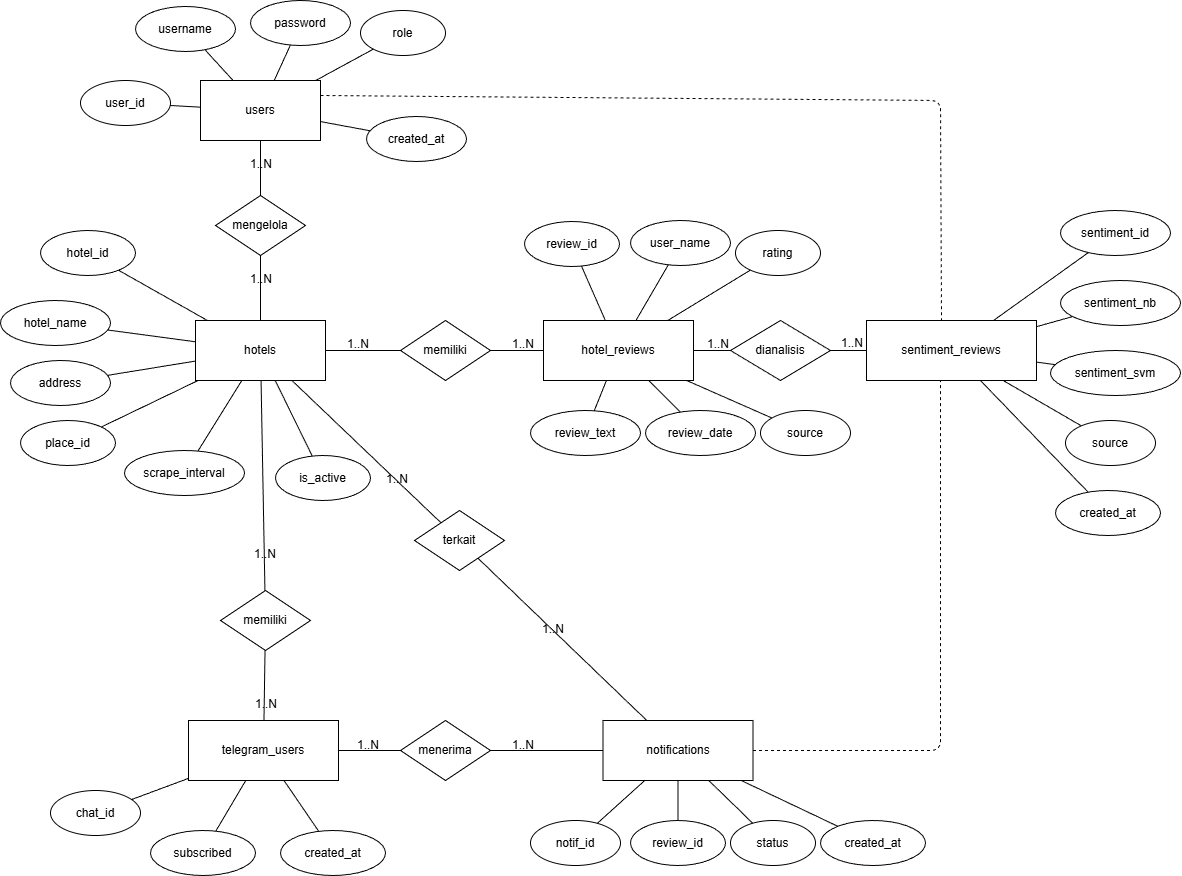

The diagram above was exported from draw.io. Its source (the exported page's mxGraphModel, read from the mxfile embedded in the PNG):
<mxGraphModel dx="1830" dy="670" grid="1" gridSize="10" guides="1" tooltips="1" connect="1" arrows="1" fold="1" page="1" pageScale="1" pageWidth="1800" pageHeight="1200" math="0" shadow="0">
  <root>
    <mxCell id="0" />
    <mxCell id="1" parent="0" />
    <mxCell id="e_hotels" value="hotels" style="whiteSpace=wrap;html=1;" vertex="1" parent="1">
      <mxGeometry x="755" y="320" width="130" height="60" as="geometry" />
    </mxCell>
    <mxCell id="e_users" value="users" style="whiteSpace=wrap;html=1;" vertex="1" parent="1">
      <mxGeometry x="760" y="80" width="120" height="60" as="geometry" />
    </mxCell>
    <mxCell id="e_reviews" value="hotel_reviews" style="whiteSpace=wrap;html=1;" vertex="1" parent="1">
      <mxGeometry x="1103" y="320" width="150" height="60" as="geometry" />
    </mxCell>
    <mxCell id="e_sentiment" value="sentiment_reviews" style="whiteSpace=wrap;html=1;" vertex="1" parent="1">
      <mxGeometry x="1426" y="320" width="170" height="60" as="geometry" />
    </mxCell>
    <mxCell id="e_telegram" value="telegram_users" style="whiteSpace=wrap;html=1;" vertex="1" parent="1">
      <mxGeometry x="748" y="720" width="150" height="60" as="geometry" />
    </mxCell>
    <mxCell id="e_notifications" value="notifications" style="whiteSpace=wrap;html=1;" vertex="1" parent="1">
      <mxGeometry x="1162.5" y="720" width="150" height="60" as="geometry" />
    </mxCell>
    <mxCell id="r_mengelola" value="mengelola" style="rhombus;whiteSpace=wrap;html=1;" vertex="1" parent="1">
      <mxGeometry x="775" y="195" width="90" height="60" as="geometry" />
    </mxCell>
    <mxCell id="r_memiliki_review" value="memiliki" style="rhombus;whiteSpace=wrap;html=1;" vertex="1" parent="1">
      <mxGeometry x="960" y="320" width="90" height="60" as="geometry" />
    </mxCell>
    <mxCell id="r_dianalisis" value="dianalisis" style="rhombus;whiteSpace=wrap;html=1;" vertex="1" parent="1">
      <mxGeometry x="1290" y="320" width="100" height="60" as="geometry" />
    </mxCell>
    <mxCell id="r_memiliki_sub" value="memiliki" style="rhombus;whiteSpace=wrap;html=1;" vertex="1" parent="1">
      <mxGeometry x="780" y="590" width="90" height="60" as="geometry" />
    </mxCell>
    <mxCell id="r_menerima" value="menerima" style="rhombus;whiteSpace=wrap;html=1;" vertex="1" parent="1">
      <mxGeometry x="960" y="720" width="90" height="60" as="geometry" />
    </mxCell>
    <mxCell id="r_terkait_notif" value="terkait" style="rhombus;whiteSpace=wrap;html=1;" vertex="1" parent="1">
      <mxGeometry x="974" y="510" width="90" height="60" as="geometry" />
    </mxCell>
    <mxCell id="a_hotels_id" value="hotel_id" style="ellipse;whiteSpace=wrap;html=1;" vertex="1" parent="1">
      <mxGeometry x="600" y="230" width="95" height="45" as="geometry" />
    </mxCell>
    <mxCell id="a_hotels_name" value="hotel_name" style="ellipse;whiteSpace=wrap;html=1;" vertex="1" parent="1">
      <mxGeometry x="560" y="300" width="110" height="45" as="geometry" />
    </mxCell>
    <mxCell id="a_hotels_addr" value="address" style="ellipse;whiteSpace=wrap;html=1;" vertex="1" parent="1">
      <mxGeometry x="570" y="360" width="100" height="45" as="geometry" />
    </mxCell>
    <mxCell id="a_hotels_place" value="place_id" style="ellipse;whiteSpace=wrap;html=1;" vertex="1" parent="1">
      <mxGeometry x="580" y="420" width="95" height="45" as="geometry" />
    </mxCell>
    <mxCell id="a_hotels_interval" value="scrape_interval" style="ellipse;whiteSpace=wrap;html=1;" vertex="1" parent="1">
      <mxGeometry x="684" y="450" width="120" height="45" as="geometry" />
    </mxCell>
    <mxCell id="a_hotels_active" value="is_active" style="ellipse;whiteSpace=wrap;html=1;" vertex="1" parent="1">
      <mxGeometry x="835" y="455" width="95" height="45" as="geometry" />
    </mxCell>
    <mxCell id="a_users_id" value="user_id" style="ellipse;whiteSpace=wrap;html=1;" vertex="1" parent="1">
      <mxGeometry x="640" y="80" width="90" height="45" as="geometry" />
    </mxCell>
    <mxCell id="a_users_username" value="username" style="ellipse;whiteSpace=wrap;html=1;" vertex="1" parent="1">
      <mxGeometry x="695" y="6" width="100" height="45" as="geometry" />
    </mxCell>
    <mxCell id="a_users_password" value="password" style="ellipse;whiteSpace=wrap;html=1;" vertex="1" parent="1">
      <mxGeometry x="810" width="100" height="45" as="geometry" />
    </mxCell>
    <mxCell id="a_users_role" value="role" style="ellipse;whiteSpace=wrap;html=1;" vertex="1" parent="1">
      <mxGeometry x="920" y="10" width="85" height="45" as="geometry" />
    </mxCell>
    <mxCell id="a_users_created" value="created_at" style="ellipse;whiteSpace=wrap;html=1;" vertex="1" parent="1">
      <mxGeometry x="926" y="116" width="100" height="45" as="geometry" />
    </mxCell>
    <mxCell id="a_reviews_id" value="review_id" style="ellipse;whiteSpace=wrap;html=1;" vertex="1" parent="1">
      <mxGeometry x="1084" y="221" width="95" height="45" as="geometry" />
    </mxCell>
    <mxCell id="a_reviews_user" value="user_name" style="ellipse;whiteSpace=wrap;html=1;" vertex="1" parent="1">
      <mxGeometry x="1190" y="220" width="100" height="45" as="geometry" />
    </mxCell>
    <mxCell id="a_reviews_rating" value="rating" style="ellipse;whiteSpace=wrap;html=1;" vertex="1" parent="1">
      <mxGeometry x="1295" y="230" width="85" height="45" as="geometry" />
    </mxCell>
    <mxCell id="a_reviews_text" value="review_text" style="ellipse;whiteSpace=wrap;html=1;" vertex="1" parent="1">
      <mxGeometry x="1090" y="410" width="110" height="45" as="geometry" />
    </mxCell>
    <mxCell id="a_reviews_date" value="review_date" style="ellipse;whiteSpace=wrap;html=1;" vertex="1" parent="1">
      <mxGeometry x="1205" y="410" width="110" height="45" as="geometry" />
    </mxCell>
    <mxCell id="a_reviews_source" value="source" style="ellipse;whiteSpace=wrap;html=1;" vertex="1" parent="1">
      <mxGeometry x="1320" y="410" width="90" height="45" as="geometry" />
    </mxCell>
    <mxCell id="a_sent_id" value="sentiment_id" style="ellipse;whiteSpace=wrap;html=1;" vertex="1" parent="1">
      <mxGeometry x="1620" y="210" width="110" height="45" as="geometry" />
    </mxCell>
    <mxCell id="a_sent_nb" value="sentiment_nb" style="ellipse;whiteSpace=wrap;html=1;" vertex="1" parent="1">
      <mxGeometry x="1620" y="280" width="120" height="45" as="geometry" />
    </mxCell>
    <mxCell id="a_sent_svm" value="sentiment_svm" style="ellipse;whiteSpace=wrap;html=1;" vertex="1" parent="1">
      <mxGeometry x="1610" y="350" width="130" height="45" as="geometry" />
    </mxCell>
    <mxCell id="a_sent_source" value="source" style="ellipse;whiteSpace=wrap;html=1;" vertex="1" parent="1">
      <mxGeometry x="1625" y="420" width="90" height="45" as="geometry" />
    </mxCell>
    <mxCell id="a_sent_created" value="created_at" style="ellipse;whiteSpace=wrap;html=1;" vertex="1" parent="1">
      <mxGeometry x="1615" y="490" width="105" height="45" as="geometry" />
    </mxCell>
    <mxCell id="a_tg_chat" value="chat_id" style="ellipse;whiteSpace=wrap;html=1;" vertex="1" parent="1">
      <mxGeometry x="610" y="790" width="90" height="45" as="geometry" />
    </mxCell>
    <mxCell id="a_tg_subscribed" value="subscribed" style="ellipse;whiteSpace=wrap;html=1;" vertex="1" parent="1">
      <mxGeometry x="710" y="830" width="105" height="45" as="geometry" />
    </mxCell>
    <mxCell id="a_tg_created" value="created_at" style="ellipse;whiteSpace=wrap;html=1;" vertex="1" parent="1">
      <mxGeometry x="840" y="830" width="105" height="45" as="geometry" />
    </mxCell>
    <mxCell id="a_notif_id" value="notif_id" style="ellipse;whiteSpace=wrap;html=1;" vertex="1" parent="1">
      <mxGeometry x="1090" y="820" width="90" height="45" as="geometry" />
    </mxCell>
    <mxCell id="a_notif_review" value="review_id" style="ellipse;whiteSpace=wrap;html=1;" vertex="1" parent="1">
      <mxGeometry x="1190" y="820" width="95" height="45" as="geometry" />
    </mxCell>
    <mxCell id="a_notif_status" value="status" style="ellipse;whiteSpace=wrap;html=1;" vertex="1" parent="1">
      <mxGeometry x="1290" y="820" width="85" height="45" as="geometry" />
    </mxCell>
    <mxCell id="a_notif_created" value="created_at" style="ellipse;whiteSpace=wrap;html=1;" vertex="1" parent="1">
      <mxGeometry x="1380" y="820" width="105" height="45" as="geometry" />
    </mxCell>
    <mxCell id="l1" value="" style="endArrow=none;html=1;" edge="1" parent="1" source="e_users" target="r_mengelola">
      <mxGeometry relative="1" as="geometry" />
    </mxCell>
    <mxCell id="l2" value="" style="endArrow=none;html=1;" edge="1" parent="1" source="r_mengelola" target="e_hotels">
      <mxGeometry relative="1" as="geometry" />
    </mxCell>
    <mxCell id="c1a" value="1..N" style="text;html=1;strokeColor=none;fillColor=none;" vertex="1" parent="1">
      <mxGeometry x="808" y="150" width="30" height="20" as="geometry" />
    </mxCell>
    <mxCell id="c1b" value="1..N" style="text;html=1;strokeColor=none;fillColor=none;" vertex="1" parent="1">
      <mxGeometry x="808" y="265" width="30" height="20" as="geometry" />
    </mxCell>
    <mxCell id="l3" value="" style="endArrow=none;html=1;" edge="1" parent="1" source="e_hotels" target="r_memiliki_review">
      <mxGeometry relative="1" as="geometry" />
    </mxCell>
    <mxCell id="l4" value="" style="endArrow=none;html=1;" edge="1" parent="1" source="r_memiliki_review" target="e_reviews">
      <mxGeometry relative="1" as="geometry" />
    </mxCell>
    <mxCell id="c2a" value="1..N" style="text;html=1;strokeColor=none;fillColor=none;" vertex="1" parent="1">
      <mxGeometry x="905" y="330" width="30" height="20" as="geometry" />
    </mxCell>
    <mxCell id="c2b" value="1..N" style="text;html=1;strokeColor=none;fillColor=none;" vertex="1" parent="1">
      <mxGeometry x="1070" y="330" width="30" height="20" as="geometry" />
    </mxCell>
    <mxCell id="l5" value="" style="endArrow=none;html=1;" edge="1" parent="1" source="e_reviews" target="r_dianalisis">
      <mxGeometry relative="1" as="geometry" />
    </mxCell>
    <mxCell id="l6" value="" style="endArrow=none;html=1;" edge="1" parent="1" source="r_dianalisis" target="e_sentiment">
      <mxGeometry relative="1" as="geometry" />
    </mxCell>
    <mxCell id="c3a" value="1..N" style="text;html=1;strokeColor=none;fillColor=none;" vertex="1" parent="1">
      <mxGeometry x="1265" y="330" width="30" height="20" as="geometry" />
    </mxCell>
    <mxCell id="c3b" value="1..N" style="text;html=1;strokeColor=none;fillColor=none;" vertex="1" parent="1">
      <mxGeometry x="1399" y="329" width="30" height="20" as="geometry" />
    </mxCell>
    <mxCell id="l7" value="" style="endArrow=none;html=1;" edge="1" parent="1" source="e_hotels" target="r_memiliki_sub">
      <mxGeometry relative="1" as="geometry" />
    </mxCell>
    <mxCell id="l8" value="" style="endArrow=none;html=1;" edge="1" parent="1" source="r_memiliki_sub" target="e_telegram">
      <mxGeometry relative="1" as="geometry" />
    </mxCell>
    <mxCell id="c4a" value="1..N" style="text;html=1;strokeColor=none;fillColor=none;" vertex="1" parent="1">
      <mxGeometry x="812" y="540" width="30" height="20" as="geometry" />
    </mxCell>
    <mxCell id="c4b" value="1..N" style="text;html=1;strokeColor=none;fillColor=none;" vertex="1" parent="1">
      <mxGeometry x="813" y="690" width="30" height="20" as="geometry" />
    </mxCell>
    <mxCell id="l9" value="" style="endArrow=none;html=1;" edge="1" parent="1" source="e_telegram" target="r_menerima">
      <mxGeometry relative="1" as="geometry" />
    </mxCell>
    <mxCell id="l10" value="" style="endArrow=none;html=1;" edge="1" parent="1" source="r_menerima" target="e_notifications">
      <mxGeometry relative="1" as="geometry" />
    </mxCell>
    <mxCell id="c5a" value="1..N" style="text;html=1;strokeColor=none;fillColor=none;" vertex="1" parent="1">
      <mxGeometry x="915" y="731" width="30" height="20" as="geometry" />
    </mxCell>
    <mxCell id="c5b" value="1..N" style="text;html=1;strokeColor=none;fillColor=none;" vertex="1" parent="1">
      <mxGeometry x="1070" y="731" width="30" height="20" as="geometry" />
    </mxCell>
    <mxCell id="l11" value="" style="endArrow=none;html=1;" edge="1" parent="1" source="e_hotels" target="r_terkait_notif">
      <mxGeometry relative="1" as="geometry" />
    </mxCell>
    <mxCell id="l12" value="" style="endArrow=none;html=1;" edge="1" parent="1" source="r_terkait_notif" target="e_notifications">
      <mxGeometry relative="1" as="geometry" />
    </mxCell>
    <mxCell id="c6a" value="1..N" style="text;html=1;strokeColor=none;fillColor=none;" vertex="1" parent="1">
      <mxGeometry x="944" y="465" width="30" height="20" as="geometry" />
    </mxCell>
    <mxCell id="c6b" value="1..N" style="text;html=1;strokeColor=none;fillColor=none;" vertex="1" parent="1">
      <mxGeometry x="1100" y="615" width="30" height="20" as="geometry" />
    </mxCell>
    <mxCell id="ha1" value="" style="endArrow=none;html=1;" edge="1" parent="1" source="e_hotels" target="a_hotels_id">
      <mxGeometry relative="1" as="geometry" />
    </mxCell>
    <mxCell id="ha2" value="" style="endArrow=none;html=1;" edge="1" parent="1" source="e_hotels" target="a_hotels_name">
      <mxGeometry relative="1" as="geometry" />
    </mxCell>
    <mxCell id="ha3" value="" style="endArrow=none;html=1;" edge="1" parent="1" source="e_hotels" target="a_hotels_addr">
      <mxGeometry relative="1" as="geometry" />
    </mxCell>
    <mxCell id="ha4" value="" style="endArrow=none;html=1;" edge="1" parent="1" source="e_hotels" target="a_hotels_place">
      <mxGeometry relative="1" as="geometry" />
    </mxCell>
    <mxCell id="ha5" value="" style="endArrow=none;html=1;" edge="1" parent="1" source="e_hotels" target="a_hotels_interval">
      <mxGeometry relative="1" as="geometry" />
    </mxCell>
    <mxCell id="ha6" value="" style="endArrow=none;html=1;" edge="1" parent="1" source="e_hotels" target="a_hotels_active">
      <mxGeometry relative="1" as="geometry" />
    </mxCell>
    <mxCell id="ua1" value="" style="endArrow=none;html=1;" edge="1" parent="1" source="e_users" target="a_users_id">
      <mxGeometry relative="1" as="geometry" />
    </mxCell>
    <mxCell id="ua2" value="" style="endArrow=none;html=1;" edge="1" parent="1" source="e_users" target="a_users_username">
      <mxGeometry relative="1" as="geometry" />
    </mxCell>
    <mxCell id="ua3" value="" style="endArrow=none;html=1;" edge="1" parent="1" source="e_users" target="a_users_password">
      <mxGeometry relative="1" as="geometry" />
    </mxCell>
    <mxCell id="ua4" value="" style="endArrow=none;html=1;" edge="1" parent="1" source="e_users" target="a_users_role">
      <mxGeometry relative="1" as="geometry" />
    </mxCell>
    <mxCell id="ua5" value="" style="endArrow=none;html=1;" edge="1" parent="1" source="e_users" target="a_users_created">
      <mxGeometry relative="1" as="geometry" />
    </mxCell>
    <mxCell id="ra1" value="" style="endArrow=none;html=1;" edge="1" parent="1" source="e_reviews" target="a_reviews_id">
      <mxGeometry relative="1" as="geometry" />
    </mxCell>
    <mxCell id="ra2" value="" style="endArrow=none;html=1;" edge="1" parent="1" source="e_reviews" target="a_reviews_user">
      <mxGeometry relative="1" as="geometry" />
    </mxCell>
    <mxCell id="ra3" value="" style="endArrow=none;html=1;" edge="1" parent="1" source="e_reviews" target="a_reviews_rating">
      <mxGeometry relative="1" as="geometry" />
    </mxCell>
    <mxCell id="ra4" value="" style="endArrow=none;html=1;" edge="1" parent="1" source="e_reviews" target="a_reviews_text">
      <mxGeometry relative="1" as="geometry" />
    </mxCell>
    <mxCell id="ra5" value="" style="endArrow=none;html=1;" edge="1" parent="1" source="e_reviews" target="a_reviews_date">
      <mxGeometry relative="1" as="geometry" />
    </mxCell>
    <mxCell id="ra6" value="" style="endArrow=none;html=1;" edge="1" parent="1" source="e_reviews" target="a_reviews_source">
      <mxGeometry relative="1" as="geometry" />
    </mxCell>
    <mxCell id="sa1" value="" style="endArrow=none;html=1;" edge="1" parent="1" source="e_sentiment" target="a_sent_id">
      <mxGeometry relative="1" as="geometry" />
    </mxCell>
    <mxCell id="sa2" value="" style="endArrow=none;html=1;" edge="1" parent="1" source="e_sentiment" target="a_sent_nb">
      <mxGeometry relative="1" as="geometry" />
    </mxCell>
    <mxCell id="sa3" value="" style="endArrow=none;html=1;" edge="1" parent="1" source="e_sentiment" target="a_sent_svm">
      <mxGeometry relative="1" as="geometry" />
    </mxCell>
    <mxCell id="sa4" value="" style="endArrow=none;html=1;" edge="1" parent="1" source="e_sentiment" target="a_sent_source">
      <mxGeometry relative="1" as="geometry" />
    </mxCell>
    <mxCell id="sa5" value="" style="endArrow=none;html=1;" edge="1" parent="1" source="e_sentiment" target="a_sent_created">
      <mxGeometry relative="1" as="geometry" />
    </mxCell>
    <mxCell id="ta1" value="" style="endArrow=none;html=1;" edge="1" parent="1" source="e_telegram" target="a_tg_chat">
      <mxGeometry relative="1" as="geometry" />
    </mxCell>
    <mxCell id="ta2" value="" style="endArrow=none;html=1;" edge="1" parent="1" source="e_telegram" target="a_tg_subscribed">
      <mxGeometry relative="1" as="geometry" />
    </mxCell>
    <mxCell id="ta3" value="" style="endArrow=none;html=1;" edge="1" parent="1" source="e_telegram" target="a_tg_created">
      <mxGeometry relative="1" as="geometry" />
    </mxCell>
    <mxCell id="na1" value="" style="endArrow=none;html=1;" edge="1" parent="1" source="e_notifications" target="a_notif_id">
      <mxGeometry relative="1" as="geometry" />
    </mxCell>
    <mxCell id="na2" value="" style="endArrow=none;html=1;" edge="1" parent="1" source="e_notifications" target="a_notif_review">
      <mxGeometry relative="1" as="geometry" />
    </mxCell>
    <mxCell id="na3" value="" style="endArrow=none;html=1;" edge="1" parent="1" source="e_notifications" target="a_notif_status">
      <mxGeometry relative="1" as="geometry" />
    </mxCell>
    <mxCell id="na4" value="" style="endArrow=none;html=1;" edge="1" parent="1" source="e_notifications" target="a_notif_created">
      <mxGeometry relative="1" as="geometry" />
    </mxCell>
    <mxCell id="9" value="" style="endArrow=none;dashed=1;html=1;exitX=1;exitY=0.5;exitDx=0;exitDy=0;entryX=0.435;entryY=1;entryDx=0;entryDy=0;entryPerimeter=0;" edge="1" parent="1" source="e_notifications" target="e_sentiment">
      <mxGeometry width="50" height="50" relative="1" as="geometry">
        <mxPoint x="1320" y="730" as="sourcePoint" />
        <mxPoint x="1490" y="460" as="targetPoint" />
        <Array as="points">
          <mxPoint x="1500" y="750" />
        </Array>
      </mxGeometry>
    </mxCell>
    <mxCell id="10" value="" style="endArrow=none;dashed=1;html=1;entryX=0.5;entryY=0;entryDx=0;entryDy=0;" edge="1" parent="1">
      <mxGeometry width="50" height="50" relative="1" as="geometry">
        <mxPoint x="880" y="95" as="sourcePoint" />
        <mxPoint x="1501" y="320" as="targetPoint" />
        <Array as="points">
          <mxPoint x="1500" y="100" />
        </Array>
      </mxGeometry>
    </mxCell>
  </root>
</mxGraphModel>